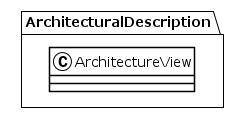

The diagram above was rendered by PlantUML. Its source (embedded in the PNG):
@startuml
!theme plain
package ArchitecturalDescription {
class ArchitectureView {
}
}
@enduml